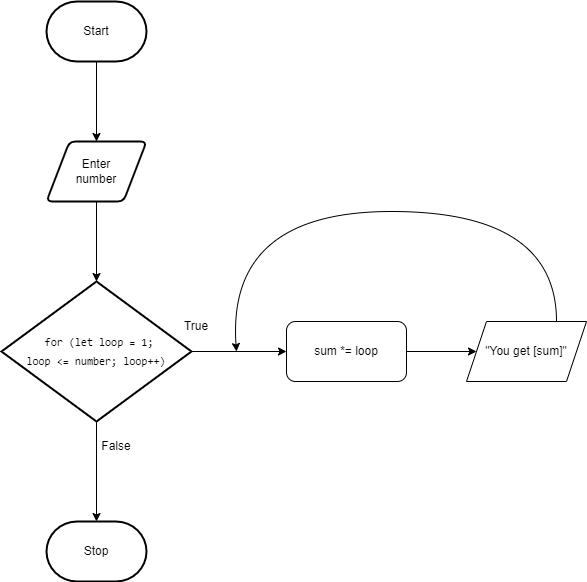

The diagram above was exported from draw.io. Its source (the exported page's mxGraphModel, read from the mxfile embedded in the PNG):
<mxGraphModel dx="709" dy="585" grid="1" gridSize="10" guides="1" tooltips="1" connect="1" arrows="1" fold="1" page="1" pageScale="1" pageWidth="850" pageHeight="1100" math="0" shadow="0">
  <root>
    <mxCell id="0" />
    <mxCell id="1" parent="0" />
    <mxCell id="16" style="edgeStyle=none;html=1;" parent="1" source="9" target="11" edge="1">
      <mxGeometry relative="1" as="geometry" />
    </mxCell>
    <mxCell id="9" value="Start" style="strokeWidth=2;html=1;shape=mxgraph.flowchart.terminator;whiteSpace=wrap;" parent="1" vertex="1">
      <mxGeometry x="220" y="200" width="100" height="60" as="geometry" />
    </mxCell>
    <mxCell id="10" value="Stop" style="strokeWidth=2;html=1;shape=mxgraph.flowchart.terminator;whiteSpace=wrap;" parent="1" vertex="1">
      <mxGeometry x="220" y="720" width="100" height="60" as="geometry" />
    </mxCell>
    <mxCell id="13" style="edgeStyle=none;html=1;entryX=0.5;entryY=0;entryDx=0;entryDy=0;entryPerimeter=0;" parent="1" source="11" target="12" edge="1">
      <mxGeometry relative="1" as="geometry" />
    </mxCell>
    <mxCell id="11" value="Enter &lt;br&gt;number" style="shape=parallelogram;html=1;strokeWidth=2;perimeter=parallelogramPerimeter;whiteSpace=wrap;rounded=1;arcSize=12;size=0.23;" parent="1" vertex="1">
      <mxGeometry x="220" y="340" width="100" height="60" as="geometry" />
    </mxCell>
    <mxCell id="14" style="edgeStyle=none;html=1;entryX=0.5;entryY=0;entryDx=0;entryDy=0;entryPerimeter=0;" parent="1" source="12" target="10" edge="1">
      <mxGeometry relative="1" as="geometry" />
    </mxCell>
    <mxCell id="17" style="edgeStyle=none;html=1;entryX=0;entryY=0.5;entryDx=0;entryDy=0;" parent="1" source="12" target="18" edge="1">
      <mxGeometry relative="1" as="geometry">
        <mxPoint x="460" y="550" as="targetPoint" />
      </mxGeometry>
    </mxCell>
    <mxCell id="12" value="&lt;div style=&quot;font-family: Consolas, &amp;quot;Courier New&amp;quot;, monospace; line-height: 19px; font-size: 11px;&quot;&gt;&lt;font color=&quot;#000000&quot;&gt;&amp;nbsp; for (let loop = 1;&amp;nbsp;&lt;/font&gt;&lt;/div&gt;&lt;div style=&quot;font-family: Consolas, &amp;quot;Courier New&amp;quot;, monospace; line-height: 19px; font-size: 11px;&quot;&gt;&lt;font color=&quot;#000000&quot;&gt;loop &amp;lt;= number; loop++)&lt;/font&gt;&lt;/div&gt;" style="strokeWidth=2;html=1;shape=mxgraph.flowchart.decision;whiteSpace=wrap;" parent="1" vertex="1">
      <mxGeometry x="175" y="480" width="190" height="140" as="geometry" />
    </mxCell>
    <mxCell id="15" value="False" style="text;html=1;strokeColor=none;fillColor=none;align=center;verticalAlign=middle;whiteSpace=wrap;rounded=0;" parent="1" vertex="1">
      <mxGeometry x="260" y="630" width="60" height="30" as="geometry" />
    </mxCell>
    <mxCell id="21" style="edgeStyle=none;html=1;entryX=0;entryY=0.5;entryDx=0;entryDy=0;" parent="1" source="18" target="20" edge="1">
      <mxGeometry relative="1" as="geometry" />
    </mxCell>
    <mxCell id="18" value="sum *= loop" style="rounded=1;whiteSpace=wrap;html=1;" parent="1" vertex="1">
      <mxGeometry x="460" y="520" width="120" height="60" as="geometry" />
    </mxCell>
    <mxCell id="19" value="" style="curved=1;endArrow=classic;html=1;exitX=0.75;exitY=0;exitDx=0;exitDy=0;" parent="1" source="20" edge="1">
      <mxGeometry width="50" height="50" relative="1" as="geometry">
        <mxPoint x="680" y="500" as="sourcePoint" />
        <mxPoint x="410" y="550" as="targetPoint" />
        <Array as="points">
          <mxPoint x="730" y="410" />
          <mxPoint x="400" y="410" />
        </Array>
      </mxGeometry>
    </mxCell>
    <mxCell id="20" value="&quot;You get [sum]&quot;" style="shape=parallelogram;perimeter=parallelogramPerimeter;whiteSpace=wrap;html=1;fixedSize=1;" parent="1" vertex="1">
      <mxGeometry x="640" y="520" width="120" height="60" as="geometry" />
    </mxCell>
    <mxCell id="22" value="True" style="text;html=1;strokeColor=none;fillColor=none;align=center;verticalAlign=middle;whiteSpace=wrap;rounded=0;" parent="1" vertex="1">
      <mxGeometry x="340" y="510" width="60" height="30" as="geometry" />
    </mxCell>
  </root>
</mxGraphModel>